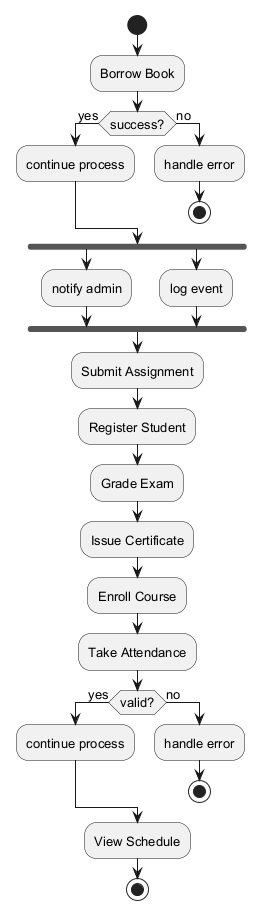

The diagram above was rendered by PlantUML. Its source (embedded in the PNG):
@startuml
skinparam monochrome true
skinparam defaultFontSize 13
start
:Borrow Book;
if (success?) then (yes)
:continue process;
else (no)
:handle error;
stop
endif
fork
:notify admin;
fork again
:log event;
end fork
:Submit Assignment;
:Register Student;
:Grade Exam;
:Issue Certificate;
:Enroll Course;
:Take Attendance;
if (valid?) then (yes)
:continue process;
else (no)
:handle error;
stop
endif
:View Schedule;
stop
@enduml